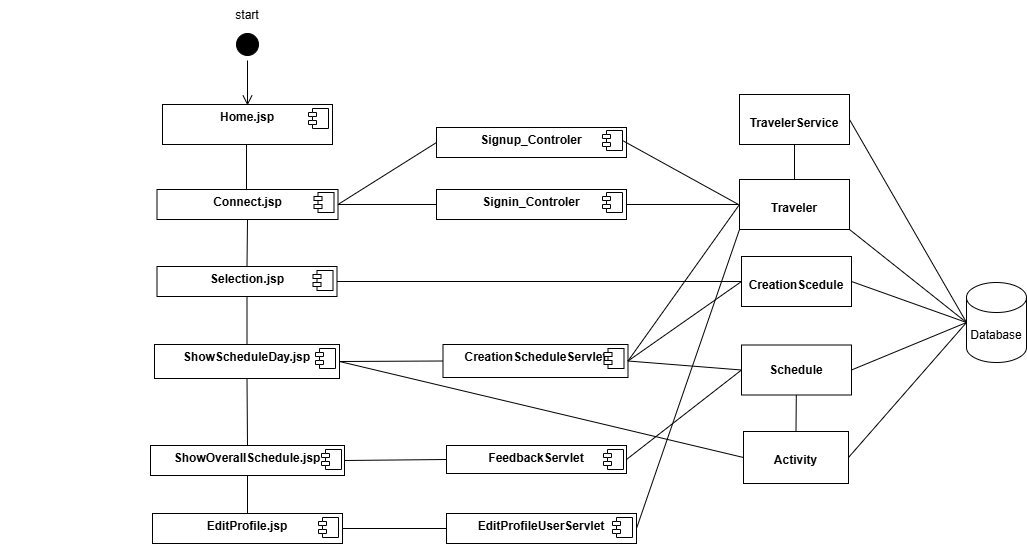

The diagram above was exported from draw.io. Its source (the exported page's mxGraphModel, read from the mxfile embedded in the PNG):
<mxGraphModel dx="1349" dy="559" grid="1" gridSize="10" guides="1" tooltips="1" connect="1" arrows="1" fold="1" page="1" pageScale="1" pageWidth="1100" pageHeight="850" background="none" math="0" shadow="0">
  <root>
    <mxCell id="0" />
    <mxCell id="1" parent="0" />
    <mxCell id="rrHo5r-WzOikPcS9EhRm-3" value="&lt;p style=&quot;margin:0px;margin-top:6px;text-align:center;&quot;&gt;&lt;b&gt;Home.jsp&lt;/b&gt;&lt;/p&gt;" style="align=left;overflow=fill;html=1;dropTarget=0;whiteSpace=wrap;" parent="1" vertex="1">
      <mxGeometry x="436" y="141" width="170" height="40" as="geometry" />
    </mxCell>
    <mxCell id="rrHo5r-WzOikPcS9EhRm-4" value="" style="shape=component;jettyWidth=8;jettyHeight=4;" parent="rrHo5r-WzOikPcS9EhRm-3" vertex="1">
      <mxGeometry x="1" width="20" height="20" relative="1" as="geometry">
        <mxPoint x="-24" y="4" as="offset" />
      </mxGeometry>
    </mxCell>
    <mxCell id="rrHo5r-WzOikPcS9EhRm-7" value="&lt;p style=&quot;margin:0px;margin-top:6px;text-align:center;&quot;&gt;&lt;b&gt;CreationScheduleServlet&lt;/b&gt;&lt;/p&gt;" style="align=left;overflow=fill;html=1;dropTarget=0;whiteSpace=wrap;" parent="1" vertex="1">
      <mxGeometry x="716.5" y="381" width="185" height="33" as="geometry" />
    </mxCell>
    <mxCell id="rrHo5r-WzOikPcS9EhRm-8" value="" style="shape=component;jettyWidth=8;jettyHeight=4;" parent="rrHo5r-WzOikPcS9EhRm-7" vertex="1">
      <mxGeometry x="1" width="20" height="20" relative="1" as="geometry">
        <mxPoint x="-24" y="4" as="offset" />
      </mxGeometry>
    </mxCell>
    <mxCell id="rrHo5r-WzOikPcS9EhRm-12" value="&lt;p style=&quot;margin:0px;margin-top:6px;text-align:center;&quot;&gt;&lt;b style=&quot;background-color: initial;&quot;&gt;Selection.jsp&lt;/b&gt;&lt;/p&gt;" style="align=left;overflow=fill;html=1;dropTarget=0;whiteSpace=wrap;" parent="1" vertex="1">
      <mxGeometry x="430.5" y="303" width="180" height="30" as="geometry" />
    </mxCell>
    <mxCell id="rrHo5r-WzOikPcS9EhRm-13" value="" style="shape=component;jettyWidth=8;jettyHeight=4;" parent="rrHo5r-WzOikPcS9EhRm-12" vertex="1">
      <mxGeometry x="1" width="20" height="20" relative="1" as="geometry">
        <mxPoint x="-24" y="4" as="offset" />
      </mxGeometry>
    </mxCell>
    <mxCell id="rrHo5r-WzOikPcS9EhRm-16" value="&lt;p style=&quot;margin:0px;margin-top:6px;text-align:center;&quot;&gt;&lt;b&gt;ShowScheduleDay.jsp&lt;/b&gt;&lt;/p&gt;" style="align=left;overflow=fill;html=1;dropTarget=0;whiteSpace=wrap;" parent="1" vertex="1">
      <mxGeometry x="428" y="381" width="185" height="34" as="geometry" />
    </mxCell>
    <mxCell id="rrHo5r-WzOikPcS9EhRm-17" value="" style="shape=component;jettyWidth=8;jettyHeight=4;" parent="rrHo5r-WzOikPcS9EhRm-16" vertex="1">
      <mxGeometry x="1" width="20" height="20" relative="1" as="geometry">
        <mxPoint x="-24" y="4" as="offset" />
      </mxGeometry>
    </mxCell>
    <mxCell id="rrHo5r-WzOikPcS9EhRm-21" value="&lt;p style=&quot;margin:0px;margin-top:4px;text-align:center;&quot;&gt;&lt;br&gt;&lt;b&gt;Schedule&lt;/b&gt;&lt;/p&gt;" style="verticalAlign=top;align=left;overflow=fill;fontSize=12;fontFamily=Helvetica;html=1;whiteSpace=wrap;" parent="1" vertex="1">
      <mxGeometry x="1015" y="381.5" width="110" height="50" as="geometry" />
    </mxCell>
    <mxCell id="rrHo5r-WzOikPcS9EhRm-25" value="Database" style="shape=cylinder3;whiteSpace=wrap;html=1;boundedLbl=1;backgroundOutline=1;size=15;" parent="1" vertex="1">
      <mxGeometry x="1240" y="319" width="60" height="80" as="geometry" />
    </mxCell>
    <mxCell id="rrHo5r-WzOikPcS9EhRm-40" value="&lt;p style=&quot;margin:0px;margin-top:6px;text-align:center;&quot;&gt;&lt;b style=&quot;border-color: var(--border-color);&quot;&gt;Signin_Controler&lt;/b&gt;&lt;br&gt;&lt;/p&gt;" style="align=left;overflow=fill;html=1;dropTarget=0;whiteSpace=wrap;" parent="1" vertex="1">
      <mxGeometry x="710" y="226" width="190" height="30" as="geometry" />
    </mxCell>
    <mxCell id="rrHo5r-WzOikPcS9EhRm-41" value="" style="shape=component;jettyWidth=8;jettyHeight=4;" parent="rrHo5r-WzOikPcS9EhRm-40" vertex="1">
      <mxGeometry x="1" width="20" height="20" relative="1" as="geometry">
        <mxPoint x="-24" y="3" as="offset" />
      </mxGeometry>
    </mxCell>
    <mxCell id="rrHo5r-WzOikPcS9EhRm-54" value="" style="endArrow=none;html=1;rounded=0;entryX=0;entryY=0.5;entryDx=0;entryDy=0;exitX=1;exitY=0.5;exitDx=0;exitDy=0;" parent="1" source="rrHo5r-WzOikPcS9EhRm-51" target="rrHo5r-WzOikPcS9EhRm-21" edge="1">
      <mxGeometry width="50" height="50" relative="1" as="geometry">
        <mxPoint x="340" y="683" as="sourcePoint" />
        <mxPoint x="980" y="606" as="targetPoint" />
        <Array as="points" />
      </mxGeometry>
    </mxCell>
    <mxCell id="rrHo5r-WzOikPcS9EhRm-27" value="&lt;p style=&quot;margin: 4px 0px 0px;&quot;&gt;&lt;br&gt;&lt;/p&gt;&lt;p style=&quot;margin: 4px 0px 0px;&quot;&gt;&lt;b&gt;Traveler&lt;/b&gt;&lt;/p&gt;&lt;p style=&quot;margin: 4px 0px 0px;&quot;&gt;&lt;b&gt;&lt;br&gt;&lt;/b&gt;&lt;/p&gt;" style="verticalAlign=top;align=center;overflow=fill;fontSize=12;fontFamily=Helvetica;html=1;whiteSpace=wrap;" parent="1" vertex="1">
      <mxGeometry x="1013" y="216" width="110" height="50" as="geometry" />
    </mxCell>
    <mxCell id="rrHo5r-WzOikPcS9EhRm-67" value="&lt;p style=&quot;margin:0px;margin-top:6px;text-align:center;&quot;&gt;&lt;b&gt;Connect.jsp&lt;/b&gt;&lt;/p&gt;" style="align=left;overflow=fill;html=1;dropTarget=0;whiteSpace=wrap;" parent="1" vertex="1">
      <mxGeometry x="430.5" y="226" width="181" height="30" as="geometry" />
    </mxCell>
    <mxCell id="rrHo5r-WzOikPcS9EhRm-68" value="" style="shape=component;jettyWidth=8;jettyHeight=4;" parent="rrHo5r-WzOikPcS9EhRm-67" vertex="1">
      <mxGeometry x="1" width="20" height="20" relative="1" as="geometry">
        <mxPoint x="-24" y="3" as="offset" />
      </mxGeometry>
    </mxCell>
    <mxCell id="rrHo5r-WzOikPcS9EhRm-81" value="" style="ellipse;whiteSpace=wrap;html=1;align=center;aspect=fixed;fillColor=none;strokeColor=none;resizable=0;perimeter=centerPerimeter;rotatable=0;allowArrows=0;points=[];outlineConnect=1;" parent="1" vertex="1">
      <mxGeometry x="747" y="520" width="10" height="10" as="geometry" />
    </mxCell>
    <mxCell id="QPylJCogJ4yJsTdaJuYl-27" value="" style="ellipse;whiteSpace=wrap;html=1;align=center;aspect=fixed;fillColor=none;strokeColor=none;resizable=0;perimeter=centerPerimeter;rotatable=0;allowArrows=0;points=[];outlineConnect=1;" parent="1" vertex="1">
      <mxGeometry x="274" y="409" width="10" height="10" as="geometry" />
    </mxCell>
    <mxCell id="JJwhxfO3wkZIyO4d7TkD-3" value="" style="endArrow=none;html=1;rounded=0;entryX=1;entryY=1;entryDx=0;entryDy=0;exitX=0;exitY=0.5;exitDx=0;exitDy=0;exitPerimeter=0;" parent="1" source="rrHo5r-WzOikPcS9EhRm-25" target="rrHo5r-WzOikPcS9EhRm-27" edge="1">
      <mxGeometry width="50" height="50" relative="1" as="geometry">
        <mxPoint x="1240" y="450" as="sourcePoint" />
        <mxPoint x="850" y="442" as="targetPoint" />
      </mxGeometry>
    </mxCell>
    <mxCell id="JJwhxfO3wkZIyO4d7TkD-4" value="&lt;p style=&quot;margin:0px;margin-top:4px;text-align:center;&quot;&gt;&lt;b style=&quot;background-color: initial;&quot;&gt;&lt;br&gt;&lt;/b&gt;&lt;/p&gt;&lt;p style=&quot;margin:0px;margin-top:4px;text-align:center;&quot;&gt;&lt;b style=&quot;background-color: initial;&quot;&gt;Activity&lt;/b&gt;&lt;br&gt;&lt;/p&gt;" style="verticalAlign=top;align=left;overflow=fill;fontSize=12;fontFamily=Helvetica;html=1;whiteSpace=wrap;" parent="1" vertex="1">
      <mxGeometry x="1017" y="468" width="105" height="52" as="geometry" />
    </mxCell>
    <mxCell id="JJwhxfO3wkZIyO4d7TkD-5" value="" style="endArrow=none;html=1;rounded=0;entryX=1;entryY=0.5;entryDx=0;entryDy=0;exitX=0;exitY=0.5;exitDx=0;exitDy=0;exitPerimeter=0;" parent="1" source="rrHo5r-WzOikPcS9EhRm-25" target="JJwhxfO3wkZIyO4d7TkD-4" edge="1">
      <mxGeometry width="50" height="50" relative="1" as="geometry">
        <mxPoint x="1240" y="450" as="sourcePoint" />
        <mxPoint x="1170" y="622" as="targetPoint" />
      </mxGeometry>
    </mxCell>
    <mxCell id="rrHo5r-WzOikPcS9EhRm-33" value="&lt;p style=&quot;margin:0px;margin-top:6px;text-align:center;&quot;&gt;&lt;b&gt;ShowOverallSchedule.jsp&lt;/b&gt;&lt;/p&gt;" style="align=left;overflow=fill;html=1;dropTarget=0;whiteSpace=wrap;" parent="1" vertex="1">
      <mxGeometry x="424" y="482" width="194" height="30" as="geometry" />
    </mxCell>
    <mxCell id="rrHo5r-WzOikPcS9EhRm-34" value="" style="shape=component;jettyWidth=8;jettyHeight=4;" parent="rrHo5r-WzOikPcS9EhRm-33" vertex="1">
      <mxGeometry x="1" width="20" height="20" relative="1" as="geometry">
        <mxPoint x="-23" y="4" as="offset" />
      </mxGeometry>
    </mxCell>
    <mxCell id="JJwhxfO3wkZIyO4d7TkD-15" value="" style="endArrow=none;html=1;rounded=0;entryX=0.5;entryY=1;entryDx=0;entryDy=0;exitX=0.5;exitY=0;exitDx=0;exitDy=0;" parent="1" source="rrHo5r-WzOikPcS9EhRm-33" target="rrHo5r-WzOikPcS9EhRm-16" edge="1">
      <mxGeometry width="50" height="50" relative="1" as="geometry">
        <mxPoint x="522" y="470" as="sourcePoint" />
        <mxPoint x="530" y="482" as="targetPoint" />
      </mxGeometry>
    </mxCell>
    <mxCell id="JJwhxfO3wkZIyO4d7TkD-20" value="" style="ellipse;html=1;shape=startState;fillColor=#000000;strokeColor=#000000;" parent="1" vertex="1">
      <mxGeometry x="506" y="66" width="30" height="30" as="geometry" />
    </mxCell>
    <mxCell id="JJwhxfO3wkZIyO4d7TkD-21" value="" style="edgeStyle=orthogonalEdgeStyle;html=1;verticalAlign=bottom;endArrow=open;endSize=8;strokeColor=#000000;rounded=0;entryX=0.5;entryY=0;entryDx=0;entryDy=0;" parent="1" edge="1">
      <mxGeometry relative="1" as="geometry">
        <mxPoint x="520.9999999999998" y="142" as="targetPoint" />
        <mxPoint x="520.9999999999998" y="97" as="sourcePoint" />
      </mxGeometry>
    </mxCell>
    <mxCell id="JJwhxfO3wkZIyO4d7TkD-22" value="start" style="text;html=1;strokeColor=none;fillColor=none;align=center;verticalAlign=middle;whiteSpace=wrap;rounded=0;" parent="1" vertex="1">
      <mxGeometry x="491" y="37" width="60" height="30" as="geometry" />
    </mxCell>
    <mxCell id="JJwhxfO3wkZIyO4d7TkD-28" value="" style="endArrow=none;html=1;rounded=0;exitX=0;exitY=0.5;exitDx=0;exitDy=0;entryX=1;entryY=0.5;entryDx=0;entryDy=0;" parent="1" source="rrHo5r-WzOikPcS9EhRm-40" target="rrHo5r-WzOikPcS9EhRm-67" edge="1">
      <mxGeometry width="50" height="50" relative="1" as="geometry">
        <mxPoint x="983" y="538" as="sourcePoint" />
        <mxPoint x="640" y="321" as="targetPoint" />
        <Array as="points" />
      </mxGeometry>
    </mxCell>
    <mxCell id="JJwhxfO3wkZIyO4d7TkD-32" value="" style="endArrow=none;html=1;rounded=0;entryX=0;entryY=0.5;entryDx=0;entryDy=0;exitX=1;exitY=0.5;exitDx=0;exitDy=0;" parent="1" source="rrHo5r-WzOikPcS9EhRm-33" target="rrHo5r-WzOikPcS9EhRm-51" edge="1">
      <mxGeometry width="50" height="50" relative="1" as="geometry">
        <mxPoint x="625" y="567" as="sourcePoint" />
        <mxPoint x="965" y="567" as="targetPoint" />
        <Array as="points" />
      </mxGeometry>
    </mxCell>
    <mxCell id="rrHo5r-WzOikPcS9EhRm-51" value="&lt;p style=&quot;margin:0px;margin-top:6px;text-align:center;&quot;&gt;&lt;b&gt;FeedbackServlet&lt;/b&gt;&lt;/p&gt;" style="align=left;overflow=fill;html=1;dropTarget=0;whiteSpace=wrap;" parent="1" vertex="1">
      <mxGeometry x="720" y="482" width="180" height="28" as="geometry" />
    </mxCell>
    <mxCell id="rrHo5r-WzOikPcS9EhRm-52" value="" style="shape=component;jettyWidth=8;jettyHeight=4;" parent="rrHo5r-WzOikPcS9EhRm-51" vertex="1">
      <mxGeometry x="1" width="20" height="20" relative="1" as="geometry">
        <mxPoint x="-23" y="4" as="offset" />
      </mxGeometry>
    </mxCell>
    <mxCell id="JJwhxfO3wkZIyO4d7TkD-34" value="" style="endArrow=none;html=1;rounded=0;entryX=1;entryY=0.5;entryDx=0;entryDy=0;" parent="1" target="rrHo5r-WzOikPcS9EhRm-40" edge="1">
      <mxGeometry width="50" height="50" relative="1" as="geometry">
        <mxPoint x="1012" y="241" as="sourcePoint" />
        <mxPoint x="906" y="140" as="targetPoint" />
        <Array as="points" />
      </mxGeometry>
    </mxCell>
    <mxCell id="JJwhxfO3wkZIyO4d7TkD-36" value="" style="endArrow=none;html=1;rounded=0;exitX=0.5;exitY=0;exitDx=0;exitDy=0;entryX=0.5;entryY=1;entryDx=0;entryDy=0;" parent="1" edge="1">
      <mxGeometry width="50" height="50" relative="1" as="geometry">
        <mxPoint x="520" y="226" as="sourcePoint" />
        <mxPoint x="520" y="181" as="targetPoint" />
        <Array as="points" />
      </mxGeometry>
    </mxCell>
    <mxCell id="JJwhxfO3wkZIyO4d7TkD-37" value="" style="endArrow=none;html=1;rounded=0;exitX=0.5;exitY=0;exitDx=0;exitDy=0;entryX=0.5;entryY=1;entryDx=0;entryDy=0;" parent="1" source="rrHo5r-WzOikPcS9EhRm-12" target="rrHo5r-WzOikPcS9EhRm-67" edge="1">
      <mxGeometry width="50" height="50" relative="1" as="geometry">
        <mxPoint x="520.5" y="300" as="sourcePoint" />
        <mxPoint x="520.0974025974026" y="238" as="targetPoint" />
        <Array as="points" />
      </mxGeometry>
    </mxCell>
    <mxCell id="JJwhxfO3wkZIyO4d7TkD-38" value="" style="endArrow=none;html=1;rounded=0;exitX=0;exitY=0.5;exitDx=0;exitDy=0;entryX=1;entryY=0.5;entryDx=0;entryDy=0;" parent="1" source="rrHo5r-WzOikPcS9EhRm-21" target="rrHo5r-WzOikPcS9EhRm-7" edge="1">
      <mxGeometry width="50" height="50" relative="1" as="geometry">
        <mxPoint x="710" y="385.47" as="sourcePoint" />
        <mxPoint x="900" y="390" as="targetPoint" />
        <Array as="points" />
      </mxGeometry>
    </mxCell>
    <mxCell id="JJwhxfO3wkZIyO4d7TkD-41" value="&lt;p style=&quot;margin:0px;margin-top:6px;text-align:center;&quot;&gt;&lt;b&gt;EditProfile.jsp&lt;/b&gt;&lt;/p&gt;" style="align=left;overflow=fill;html=1;dropTarget=0;whiteSpace=wrap;" parent="1" vertex="1">
      <mxGeometry x="426" y="550" width="190" height="30" as="geometry" />
    </mxCell>
    <mxCell id="JJwhxfO3wkZIyO4d7TkD-42" value="" style="shape=component;jettyWidth=8;jettyHeight=4;" parent="JJwhxfO3wkZIyO4d7TkD-41" vertex="1">
      <mxGeometry x="1" width="20" height="20" relative="1" as="geometry">
        <mxPoint x="-24" y="4" as="offset" />
      </mxGeometry>
    </mxCell>
    <mxCell id="JJwhxfO3wkZIyO4d7TkD-43" value="&lt;p style=&quot;margin:0px;margin-top:6px;text-align:center;&quot;&gt;&lt;b&gt;EditProfileUserServlet&lt;/b&gt;&lt;/p&gt;" style="align=left;overflow=fill;html=1;dropTarget=0;whiteSpace=wrap;" parent="1" vertex="1">
      <mxGeometry x="720" y="550" width="190" height="30" as="geometry" />
    </mxCell>
    <mxCell id="JJwhxfO3wkZIyO4d7TkD-44" value="" style="shape=component;jettyWidth=8;jettyHeight=4;" parent="JJwhxfO3wkZIyO4d7TkD-43" vertex="1">
      <mxGeometry x="1" width="20" height="20" relative="1" as="geometry">
        <mxPoint x="-24" y="4" as="offset" />
      </mxGeometry>
    </mxCell>
    <mxCell id="JJwhxfO3wkZIyO4d7TkD-45" value="" style="endArrow=none;html=1;rounded=0;entryX=0;entryY=0.5;entryDx=0;entryDy=0;exitX=1;exitY=0.5;exitDx=0;exitDy=0;" parent="1" source="JJwhxfO3wkZIyO4d7TkD-41" target="JJwhxfO3wkZIyO4d7TkD-43" edge="1">
      <mxGeometry width="50" height="50" relative="1" as="geometry">
        <mxPoint x="634" y="644.47" as="sourcePoint" />
        <mxPoint x="704" y="644.47" as="targetPoint" />
        <Array as="points" />
      </mxGeometry>
    </mxCell>
    <mxCell id="JJwhxfO3wkZIyO4d7TkD-46" value="" style="endArrow=none;html=1;rounded=0;entryX=1;entryY=0.5;entryDx=0;entryDy=0;exitX=0;exitY=1;exitDx=0;exitDy=0;" parent="1" source="rrHo5r-WzOikPcS9EhRm-27" target="JJwhxfO3wkZIyO4d7TkD-43" edge="1">
      <mxGeometry width="50" height="50" relative="1" as="geometry">
        <mxPoint x="1008" y="317" as="sourcePoint" />
        <mxPoint x="910" y="317" as="targetPoint" />
        <Array as="points" />
      </mxGeometry>
    </mxCell>
    <mxCell id="CkrG8VeGBjx6NL60ix2R-1" value="&lt;p style=&quot;margin: 4px 0px 0px;&quot;&gt;&lt;b&gt;&lt;br&gt;&lt;/b&gt;&lt;/p&gt;&lt;p style=&quot;margin: 4px 0px 0px;&quot;&gt;&lt;b&gt;CreationScedule&lt;/b&gt;&lt;/p&gt;" style="verticalAlign=top;align=center;overflow=fill;fontSize=12;fontFamily=Helvetica;html=1;whiteSpace=wrap;" parent="1" vertex="1">
      <mxGeometry x="1015" y="293" width="110" height="50" as="geometry" />
    </mxCell>
    <mxCell id="CkrG8VeGBjx6NL60ix2R-2" value="" style="endArrow=none;html=1;rounded=0;entryX=1;entryY=0.5;entryDx=0;entryDy=0;exitX=0;exitY=0.5;exitDx=0;exitDy=0;exitPerimeter=0;" parent="1" source="rrHo5r-WzOikPcS9EhRm-25" target="CkrG8VeGBjx6NL60ix2R-1" edge="1">
      <mxGeometry width="50" height="50" relative="1" as="geometry">
        <mxPoint x="1240" y="450" as="sourcePoint" />
        <mxPoint x="1118" y="342" as="targetPoint" />
      </mxGeometry>
    </mxCell>
    <mxCell id="CkrG8VeGBjx6NL60ix2R-3" value="" style="endArrow=none;html=1;rounded=0;exitX=0;exitY=0.5;exitDx=0;exitDy=0;entryX=1;entryY=0.5;entryDx=0;entryDy=0;" parent="1" source="CkrG8VeGBjx6NL60ix2R-1" target="rrHo5r-WzOikPcS9EhRm-7" edge="1">
      <mxGeometry width="50" height="50" relative="1" as="geometry">
        <mxPoint x="1037" y="439" as="sourcePoint" />
        <mxPoint x="900" y="390" as="targetPoint" />
      </mxGeometry>
    </mxCell>
    <mxCell id="CkrG8VeGBjx6NL60ix2R-6" value="" style="endArrow=none;html=1;rounded=0;exitX=1;exitY=0.5;exitDx=0;exitDy=0;entryX=0;entryY=0.5;entryDx=0;entryDy=0;entryPerimeter=0;" parent="1" source="rrHo5r-WzOikPcS9EhRm-21" target="rrHo5r-WzOikPcS9EhRm-25" edge="1">
      <mxGeometry width="50" height="50" relative="1" as="geometry">
        <mxPoint x="970" y="530" as="sourcePoint" />
        <mxPoint x="1240" y="450" as="targetPoint" />
      </mxGeometry>
    </mxCell>
    <mxCell id="CkrG8VeGBjx6NL60ix2R-9" value="" style="endArrow=none;html=1;rounded=0;entryX=1;entryY=0.5;entryDx=0;entryDy=0;exitX=0;exitY=0.5;exitDx=0;exitDy=0;" parent="1" source="rrHo5r-WzOikPcS9EhRm-7" target="rrHo5r-WzOikPcS9EhRm-16" edge="1">
      <mxGeometry width="50" height="50" relative="1" as="geometry">
        <mxPoint x="760" y="584" as="sourcePoint" />
        <mxPoint x="810" y="534" as="targetPoint" />
      </mxGeometry>
    </mxCell>
    <mxCell id="CkrG8VeGBjx6NL60ix2R-11" value="&lt;p style=&quot;margin:0px;margin-top:6px;text-align:center;&quot;&gt;&lt;b&gt;Signup_Controler&lt;/b&gt;&lt;/p&gt;" style="align=left;overflow=fill;html=1;dropTarget=0;whiteSpace=wrap;" parent="1" vertex="1">
      <mxGeometry x="710" y="164" width="190" height="30" as="geometry" />
    </mxCell>
    <mxCell id="CkrG8VeGBjx6NL60ix2R-12" value="" style="shape=component;jettyWidth=8;jettyHeight=4;" parent="CkrG8VeGBjx6NL60ix2R-11" vertex="1">
      <mxGeometry x="1" width="20" height="20" relative="1" as="geometry">
        <mxPoint x="-24" y="3" as="offset" />
      </mxGeometry>
    </mxCell>
    <mxCell id="CkrG8VeGBjx6NL60ix2R-13" value="" style="endArrow=none;html=1;rounded=0;exitX=1;exitY=0.5;exitDx=0;exitDy=0;entryX=0;entryY=0.5;entryDx=0;entryDy=0;" parent="1" source="rrHo5r-WzOikPcS9EhRm-67" target="CkrG8VeGBjx6NL60ix2R-11" edge="1">
      <mxGeometry width="50" height="50" relative="1" as="geometry">
        <mxPoint x="720" y="234" as="sourcePoint" />
        <mxPoint x="770" y="184" as="targetPoint" />
      </mxGeometry>
    </mxCell>
    <mxCell id="CkrG8VeGBjx6NL60ix2R-14" value="" style="endArrow=none;html=1;rounded=0;entryX=1;entryY=0.5;entryDx=0;entryDy=0;exitX=0;exitY=0.5;exitDx=0;exitDy=0;" parent="1" target="CkrG8VeGBjx6NL60ix2R-12" edge="1">
      <mxGeometry width="50" height="50" relative="1" as="geometry">
        <mxPoint x="1012" y="241" as="sourcePoint" />
        <mxPoint x="770" y="184" as="targetPoint" />
      </mxGeometry>
    </mxCell>
    <mxCell id="rw2ksO2WfS2tUrKaQk8l-1" value="" style="endArrow=none;html=1;rounded=0;entryX=0.5;entryY=1;entryDx=0;entryDy=0;exitX=0.5;exitY=0;exitDx=0;exitDy=0;" parent="1" source="JJwhxfO3wkZIyO4d7TkD-41" target="rrHo5r-WzOikPcS9EhRm-33" edge="1">
      <mxGeometry width="50" height="50" relative="1" as="geometry">
        <mxPoint x="850" y="500" as="sourcePoint" />
        <mxPoint x="900" y="450" as="targetPoint" />
      </mxGeometry>
    </mxCell>
    <mxCell id="rw2ksO2WfS2tUrKaQk8l-5" value="" style="endArrow=none;html=1;rounded=0;exitX=0.5;exitY=0;exitDx=0;exitDy=0;entryX=0.5;entryY=1;entryDx=0;entryDy=0;" parent="1" source="rrHo5r-WzOikPcS9EhRm-16" target="rrHo5r-WzOikPcS9EhRm-12" edge="1">
      <mxGeometry width="50" height="50" relative="1" as="geometry">
        <mxPoint x="520.5" y="397" as="sourcePoint" />
        <mxPoint x="600" y="360" as="targetPoint" />
      </mxGeometry>
    </mxCell>
    <mxCell id="15mbWHy1GeMFyQVu4cun-1" value="&lt;p style=&quot;margin: 4px 0px 0px;&quot;&gt;&lt;br&gt;&lt;/p&gt;&lt;p style=&quot;margin: 4px 0px 0px;&quot;&gt;&lt;b&gt;TravelerService&lt;/b&gt;&lt;/p&gt;&lt;p style=&quot;margin: 4px 0px 0px;&quot;&gt;&lt;b&gt;&lt;br&gt;&lt;/b&gt;&lt;/p&gt;" style="verticalAlign=top;align=center;overflow=fill;fontSize=12;fontFamily=Helvetica;html=1;whiteSpace=wrap;" parent="1" vertex="1">
      <mxGeometry x="1013" y="131" width="110" height="50" as="geometry" />
    </mxCell>
    <mxCell id="15mbWHy1GeMFyQVu4cun-2" value="" style="endArrow=none;html=1;rounded=0;entryX=1;entryY=0.5;entryDx=0;entryDy=0;exitX=0;exitY=0.5;exitDx=0;exitDy=0;exitPerimeter=0;" parent="1" source="rrHo5r-WzOikPcS9EhRm-25" target="15mbWHy1GeMFyQVu4cun-1" edge="1">
      <mxGeometry width="50" height="50" relative="1" as="geometry">
        <mxPoint x="1240" y="450" as="sourcePoint" />
        <mxPoint x="1110" y="340" as="targetPoint" />
      </mxGeometry>
    </mxCell>
    <mxCell id="15mbWHy1GeMFyQVu4cun-3" value="" style="endArrow=none;html=1;rounded=0;entryX=0.5;entryY=0;entryDx=0;entryDy=0;" parent="1" source="rrHo5r-WzOikPcS9EhRm-21" target="JJwhxfO3wkZIyO4d7TkD-4" edge="1">
      <mxGeometry width="50" height="50" relative="1" as="geometry">
        <mxPoint x="860" y="490" as="sourcePoint" />
        <mxPoint x="910" y="440" as="targetPoint" />
      </mxGeometry>
    </mxCell>
    <mxCell id="15mbWHy1GeMFyQVu4cun-5" value="" style="endArrow=none;html=1;rounded=0;entryX=0.5;entryY=1;entryDx=0;entryDy=0;" parent="1" source="rrHo5r-WzOikPcS9EhRm-27" target="15mbWHy1GeMFyQVu4cun-1" edge="1">
      <mxGeometry width="50" height="50" relative="1" as="geometry">
        <mxPoint x="860" y="308" as="sourcePoint" />
        <mxPoint x="910" y="258" as="targetPoint" />
      </mxGeometry>
    </mxCell>
    <mxCell id="15mbWHy1GeMFyQVu4cun-7" value="" style="endArrow=none;html=1;rounded=0;exitX=1;exitY=0.5;exitDx=0;exitDy=0;entryX=0;entryY=0.5;entryDx=0;entryDy=0;" parent="1" source="rrHo5r-WzOikPcS9EhRm-12" target="CkrG8VeGBjx6NL60ix2R-1" edge="1">
      <mxGeometry width="50" height="50" relative="1" as="geometry">
        <mxPoint x="740" y="290" as="sourcePoint" />
        <mxPoint x="790" y="240" as="targetPoint" />
      </mxGeometry>
    </mxCell>
    <mxCell id="15mbWHy1GeMFyQVu4cun-9" value="" style="endArrow=none;html=1;rounded=0;entryX=0;entryY=0.5;entryDx=0;entryDy=0;exitX=1;exitY=0.5;exitDx=0;exitDy=0;" parent="1" source="rrHo5r-WzOikPcS9EhRm-7" target="rrHo5r-WzOikPcS9EhRm-27" edge="1">
      <mxGeometry width="50" height="50" relative="1" as="geometry">
        <mxPoint x="900" y="390" as="sourcePoint" />
        <mxPoint x="790" y="340" as="targetPoint" />
      </mxGeometry>
    </mxCell>
    <mxCell id="15mbWHy1GeMFyQVu4cun-10" value="" style="endArrow=none;html=1;rounded=0;exitX=1;exitY=0.5;exitDx=0;exitDy=0;entryX=0;entryY=0.5;entryDx=0;entryDy=0;" parent="1" source="rrHo5r-WzOikPcS9EhRm-16" target="JJwhxfO3wkZIyO4d7TkD-4" edge="1">
      <mxGeometry width="50" height="50" relative="1" as="geometry">
        <mxPoint x="710" y="530" as="sourcePoint" />
        <mxPoint x="760" y="480" as="targetPoint" />
      </mxGeometry>
    </mxCell>
  </root>
</mxGraphModel>